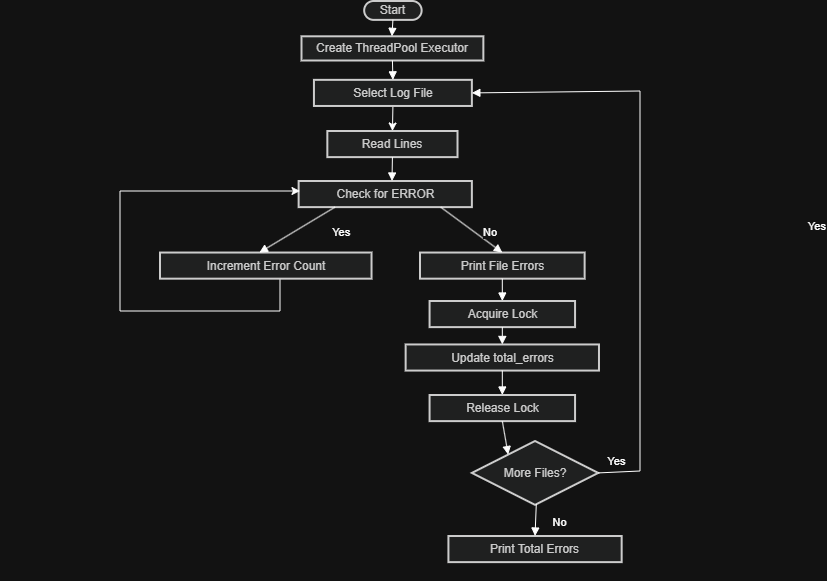

The diagram above was exported from draw.io. Its source (the exported page's mxGraphModel, read from the mxfile embedded in the PNG):
<mxGraphModel dx="579" dy="2512" grid="1" gridSize="10" guides="1" tooltips="1" connect="1" arrows="1" fold="1" page="1" pageScale="1" pageWidth="850" pageHeight="1100" math="0" shadow="0">
  <root>
    <mxCell id="0" />
    <mxCell id="1" parent="0" />
    <mxCell id="kmv3Fnhi4PIHY2k5vUxm-110" connectable="0" parent="1" style="group" value="" vertex="1">
      <mxGeometry height="580" width="670" x="340" y="-2070" as="geometry" />
    </mxCell>
    <mxCell id="kmv3Fnhi4PIHY2k5vUxm-77" parent="kmv3Fnhi4PIHY2k5vUxm-110" style="rounded=1;whiteSpace=wrap;arcSize=50;strokeWidth=2;fillColor=light-dark(#eeeeee,#1f2020);strokeColor=light-dark(#999999,#cccccc);fontColor=light-dark(#333333,#cccccc);" value="Start" vertex="1">
      <mxGeometry height="18.865721434528773" width="57.42857142857143" x="364.1928571428572" as="geometry" />
    </mxCell>
    <mxCell id="kmv3Fnhi4PIHY2k5vUxm-79" parent="kmv3Fnhi4PIHY2k5vUxm-110" style="whiteSpace=wrap;strokeWidth=2;fillColor=light-dark(#eeeeee,#1f2020);strokeColor=light-dark(#999999,#cccccc);fontColor=light-dark(#333333,#cccccc);" value="Create ThreadPool Executor" vertex="1">
      <mxGeometry height="24.186822351959965" width="181.85714285714286" x="301.5" y="35.312760633861544" as="geometry" />
    </mxCell>
    <mxCell id="kmv3Fnhi4PIHY2k5vUxm-116" edge="1" parent="kmv3Fnhi4PIHY2k5vUxm-110" source="kmv3Fnhi4PIHY2k5vUxm-80" style="edgeStyle=orthogonalEdgeStyle;rounded=0;orthogonalLoop=1;jettySize=auto;html=1;exitX=0.5;exitY=1;exitDx=0;exitDy=0;entryX=0.5;entryY=0;entryDx=0;entryDy=0;" target="kmv3Fnhi4PIHY2k5vUxm-81">
      <mxGeometry relative="1" as="geometry" />
    </mxCell>
    <mxCell id="kmv3Fnhi4PIHY2k5vUxm-80" parent="kmv3Fnhi4PIHY2k5vUxm-110" style="whiteSpace=wrap;strokeWidth=2;fillColor=light-dark(#eeeeee,#1f2020);strokeColor=light-dark(#999999,#cccccc);fontColor=light-dark(#333333,#cccccc);" value="Select Log File" vertex="1">
      <mxGeometry height="26.121768140116764" width="157.92857142857144" x="313.9428571428572" y="78.84904086738948" as="geometry" />
    </mxCell>
    <mxCell id="kmv3Fnhi4PIHY2k5vUxm-81" parent="kmv3Fnhi4PIHY2k5vUxm-110" style="whiteSpace=wrap;strokeWidth=2;fillColor=light-dark(#eeeeee,#1f2020);strokeColor=light-dark(#999999,#cccccc);fontColor=light-dark(#333333,#cccccc);" value="Read Lines" vertex="1">
      <mxGeometry height="26.121768140116764" width="130.17142857142858" x="327.34" y="130.0047789824854" as="geometry" />
    </mxCell>
    <mxCell id="kmv3Fnhi4PIHY2k5vUxm-82" parent="kmv3Fnhi4PIHY2k5vUxm-110" style="whiteSpace=wrap;strokeWidth=2;fillColor=light-dark(#eeeeee,#1f2020);strokeColor=light-dark(#999999,#cccccc);fontColor=light-dark(#333333,#cccccc);" value="Check for ERROR" vertex="1">
      <mxGeometry height="26.121768140116764" width="173.24285714285716" x="298.6328571428571" y="180.0046872393661" as="geometry" />
    </mxCell>
    <mxCell id="kmv3Fnhi4PIHY2k5vUxm-115" edge="1" parent="kmv3Fnhi4PIHY2k5vUxm-110" source="kmv3Fnhi4PIHY2k5vUxm-83" style="edgeStyle=orthogonalEdgeStyle;rounded=0;orthogonalLoop=1;jettySize=auto;html=1;">
      <mxGeometry relative="1" as="geometry">
        <Array as="points">
          <mxPoint x="280" y="310" />
          <mxPoint x="120" y="310" />
        </Array>
        <mxPoint x="300" y="190" as="targetPoint" />
      </mxGeometry>
    </mxCell>
    <mxCell id="kmv3Fnhi4PIHY2k5vUxm-83" parent="kmv3Fnhi4PIHY2k5vUxm-110" style="whiteSpace=wrap;strokeWidth=2;fillColor=light-dark(#eeeeee,#1f2020);strokeColor=light-dark(#999999,#cccccc);fontColor=light-dark(#333333,#cccccc);" value="Increment Error Count" vertex="1">
      <mxGeometry height="26.121768140116764" width="211.52857142857144" x="160" y="251.5429524603836" as="geometry" />
    </mxCell>
    <mxCell id="kmv3Fnhi4PIHY2k5vUxm-84" parent="kmv3Fnhi4PIHY2k5vUxm-110" style="whiteSpace=wrap;strokeWidth=2;fillColor=light-dark(#eeeeee,#1f2020);strokeColor=light-dark(#999999,#cccccc);fontColor=light-dark(#333333,#cccccc);" value="Print File Errors" vertex="1">
      <mxGeometry height="26.121768140116764" width="164.62857142857143" x="420" y="251.53822351959963" as="geometry" />
    </mxCell>
    <mxCell id="kmv3Fnhi4PIHY2k5vUxm-85" parent="kmv3Fnhi4PIHY2k5vUxm-110" style="whiteSpace=wrap;strokeWidth=2;fillColor=light-dark(#eeeeee,#1f2020);strokeColor=light-dark(#999999,#cccccc);fontColor=light-dark(#333333,#cccccc);" value="Acquire Lock" vertex="1">
      <mxGeometry height="26.121768140116764" width="145.4857142857143" x="429.5728571428572" y="300.0018682235196" as="geometry" />
    </mxCell>
    <mxCell id="kmv3Fnhi4PIHY2k5vUxm-86" parent="kmv3Fnhi4PIHY2k5vUxm-110" style="whiteSpace=wrap;strokeWidth=2;fillColor=light-dark(#eeeeee,#1f2020);strokeColor=light-dark(#999999,#cccccc);fontColor=light-dark(#333333,#cccccc);" value="Update total_errors" vertex="1">
      <mxGeometry height="26.121768140116764" width="193.34285714285716" x="405.64428571428573" y="343.45287739783146" as="geometry" />
    </mxCell>
    <mxCell id="kmv3Fnhi4PIHY2k5vUxm-87" parent="kmv3Fnhi4PIHY2k5vUxm-110" style="whiteSpace=wrap;strokeWidth=2;fillColor=light-dark(#eeeeee,#1f2020);strokeColor=light-dark(#999999,#cccccc);fontColor=light-dark(#333333,#cccccc);" value="Release Lock" vertex="1">
      <mxGeometry height="26.121768140116764" width="145.4857142857143" x="429.5728571428572" y="393.9991576313594" as="geometry" />
    </mxCell>
    <mxCell id="kmv3Fnhi4PIHY2k5vUxm-88" parent="kmv3Fnhi4PIHY2k5vUxm-110" style="rhombus;strokeWidth=2;whiteSpace=wrap;fillColor=light-dark(#eeeeee,#1f2020);strokeColor=light-dark(#999999,#cccccc);fontColor=light-dark(#333333,#cccccc);" value="More Files?" vertex="1">
      <mxGeometry height="63.8532110091743" width="126.34285714285714" x="471.86857142857144" y="439.9954378648873" as="geometry" />
    </mxCell>
    <mxCell id="kmv3Fnhi4PIHY2k5vUxm-89" parent="kmv3Fnhi4PIHY2k5vUxm-110" style="whiteSpace=wrap;strokeWidth=2;fillColor=light-dark(#eeeeee,#1f2020);strokeColor=light-dark(#999999,#cccccc);fontColor=light-dark(#333333,#cccccc);" value="Print Total Errors" vertex="1">
      <mxGeometry height="26.121768140116764" width="173.24285714285716" x="448.4157142857143" y="535.0079983319432" as="geometry" />
    </mxCell>
    <mxCell id="kmv3Fnhi4PIHY2k5vUxm-91" edge="1" parent="kmv3Fnhi4PIHY2k5vUxm-110" source="kmv3Fnhi4PIHY2k5vUxm-77" style="curved=1;startArrow=none;endArrow=block;exitX=0.5;exitY=1;entryX=0.5;entryY=0;rounded=0;" value="">
      <mxGeometry relative="1" as="geometry">
        <Array as="points" />
        <mxPoint x="391.95" y="35.312760633861544" as="targetPoint" />
      </mxGeometry>
    </mxCell>
    <mxCell id="kmv3Fnhi4PIHY2k5vUxm-93" edge="1" parent="kmv3Fnhi4PIHY2k5vUxm-110" source="kmv3Fnhi4PIHY2k5vUxm-79" style="curved=1;startArrow=none;endArrow=block;exitX=0.5;exitY=1;entryX=0.5;entryY=0;rounded=0;" target="kmv3Fnhi4PIHY2k5vUxm-80" value="">
      <mxGeometry relative="1" as="geometry">
        <Array as="points" />
      </mxGeometry>
    </mxCell>
    <mxCell id="kmv3Fnhi4PIHY2k5vUxm-95" edge="1" parent="kmv3Fnhi4PIHY2k5vUxm-110" source="kmv3Fnhi4PIHY2k5vUxm-81" style="startArrow=none;endArrow=block;exitX=0.5;exitY=1;rounded=0;" value="">
      <mxGeometry relative="1" as="geometry">
        <mxPoint x="392" y="180" as="targetPoint" />
      </mxGeometry>
    </mxCell>
    <mxCell id="kmv3Fnhi4PIHY2k5vUxm-96" edge="1" parent="kmv3Fnhi4PIHY2k5vUxm-110" source="kmv3Fnhi4PIHY2k5vUxm-82" style="startArrow=none;endArrow=block;exitX=0.21;exitY=1;entryX=0.47;entryY=0;rounded=0;" target="kmv3Fnhi4PIHY2k5vUxm-83" value="Yes">
      <mxGeometry relative="1" x="-0.8441" y="25" as="geometry">
        <mxPoint x="-1" as="offset" />
      </mxGeometry>
    </mxCell>
    <mxCell id="kmv3Fnhi4PIHY2k5vUxm-98" edge="1" parent="kmv3Fnhi4PIHY2k5vUxm-110" source="kmv3Fnhi4PIHY2k5vUxm-82" style="startArrow=none;endArrow=block;exitX=0.82;exitY=1;entryX=0.5;entryY=0;rounded=0;" target="kmv3Fnhi4PIHY2k5vUxm-84" value="No">
      <mxGeometry relative="1" x="0.4071" y="10" as="geometry">
        <mxPoint as="offset" />
      </mxGeometry>
    </mxCell>
    <mxCell id="kmv3Fnhi4PIHY2k5vUxm-99" edge="1" parent="kmv3Fnhi4PIHY2k5vUxm-110" source="kmv3Fnhi4PIHY2k5vUxm-84" style="curved=1;startArrow=none;endArrow=block;exitX=0.5;exitY=1;entryX=0.5;entryY=0;rounded=0;" target="kmv3Fnhi4PIHY2k5vUxm-85" value="">
      <mxGeometry relative="1" as="geometry">
        <Array as="points" />
      </mxGeometry>
    </mxCell>
    <mxCell id="kmv3Fnhi4PIHY2k5vUxm-100" edge="1" parent="kmv3Fnhi4PIHY2k5vUxm-110" source="kmv3Fnhi4PIHY2k5vUxm-85" style="curved=1;startArrow=none;endArrow=block;exitX=0.5;exitY=1;entryX=0.5;entryY=0;rounded=0;" target="kmv3Fnhi4PIHY2k5vUxm-86" value="">
      <mxGeometry relative="1" as="geometry">
        <Array as="points" />
      </mxGeometry>
    </mxCell>
    <mxCell id="kmv3Fnhi4PIHY2k5vUxm-101" edge="1" parent="kmv3Fnhi4PIHY2k5vUxm-110" source="kmv3Fnhi4PIHY2k5vUxm-86" style="curved=1;startArrow=none;endArrow=block;exitX=0.5;exitY=1;entryX=0.5;entryY=0;rounded=0;" target="kmv3Fnhi4PIHY2k5vUxm-87" value="">
      <mxGeometry relative="1" as="geometry">
        <Array as="points" />
      </mxGeometry>
    </mxCell>
    <mxCell id="kmv3Fnhi4PIHY2k5vUxm-102" edge="1" parent="kmv3Fnhi4PIHY2k5vUxm-110" source="kmv3Fnhi4PIHY2k5vUxm-87" style="startArrow=none;endArrow=block;exitX=0.5;exitY=1;entryX=0.13;entryY=0;rounded=0;" target="kmv3Fnhi4PIHY2k5vUxm-88" value="">
      <mxGeometry relative="1" as="geometry" />
    </mxCell>
    <mxCell id="kmv3Fnhi4PIHY2k5vUxm-103" edge="1" parent="kmv3Fnhi4PIHY2k5vUxm-110" source="kmv3Fnhi4PIHY2k5vUxm-88" style="startArrow=none;endArrow=block;exitX=1;exitY=0.5;entryX=1;entryY=0.5;rounded=0;exitDx=0;exitDy=0;entryDx=0;entryDy=0;" target="kmv3Fnhi4PIHY2k5vUxm-80" value="Yes">
      <mxGeometry relative="1" x="-0.027" y="-177" as="geometry">
        <mxPoint as="offset" />
        <Array as="points">
          <mxPoint x="640" y="470" />
          <mxPoint x="640" y="280" />
          <mxPoint x="640" y="90" />
        </Array>
      </mxGeometry>
    </mxCell>
    <mxCell id="kmv3Fnhi4PIHY2k5vUxm-119" connectable="0" parent="kmv3Fnhi4PIHY2k5vUxm-103" style="edgeLabel;html=1;align=center;verticalAlign=middle;resizable=0;points=[];" value="Yes" vertex="1">
      <mxGeometry relative="1" x="-0.9407" as="geometry">
        <mxPoint y="-11" as="offset" />
      </mxGeometry>
    </mxCell>
    <mxCell id="kmv3Fnhi4PIHY2k5vUxm-104" edge="1" parent="kmv3Fnhi4PIHY2k5vUxm-110" source="kmv3Fnhi4PIHY2k5vUxm-88" style="curved=1;startArrow=none;endArrow=block;exitX=0.51;exitY=1;entryX=0.5;entryY=0.01;rounded=0;" target="kmv3Fnhi4PIHY2k5vUxm-89" value="No">
      <mxGeometry relative="1" x="-0.0042" y="24" as="geometry">
        <mxPoint as="offset" />
        <Array as="points" />
      </mxGeometry>
    </mxCell>
  </root>
</mxGraphModel>